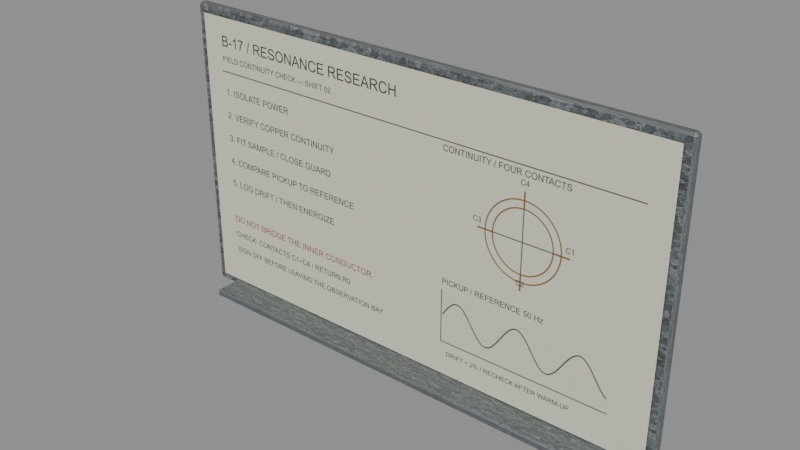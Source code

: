# Source: lab_notes_board.blend  (saved by Blender 5.2.45; exported with 4.5.12 LTS)
import bpy
from mathutils import Matrix  # noqa: F401  (used for matrix-valued properties, if any)

bpy.ops.wm.read_factory_settings(use_empty=True)
scene = bpy.context.scene
scene.name = 'Scene'

# ---- images (referenced by path relative to the original .blend; pixels are not part of the script)
import os
ASSET_DIR = os.environ.get("B2B_ASSET_DIR", "")  # directory of the original .blend (textures are referenced by path, not embedded)
HERE = os.path.dirname(os.path.abspath(__file__))  # packed textures are extracted next to this script under _unpacked/

def load_image(name, relpath, width, height, colorspace="sRGB"):
    """Load a texture the original file referenced (path relative to the .blend, or extracted next to this script)."""
    p = next((c for c in (os.path.join(HERE, relpath), os.path.join(ASSET_DIR, relpath)) if relpath and os.path.exists(c)), "")
    if p:
        img = bpy.data.images.load(p, check_existing=True)
        img.name = name
    else:  # same state as the original file: an image datablock whose file is absent (Cycles renders it pink)
        img = bpy.data.images.new(name, width, height)
        img.source = "FILE"
        img.filepath = "//" + (relpath or name)
    img.colorspace_settings.name = colorspace
    return img
img_laboratory_galvanized = load_image('Laboratory galvanized', '_unpacked/Laboratory_galvanized.6204e492.png', 512, 512, 'sRGB')
img_lab_notes_png = load_image('lab_notes.png', '_unpacked/lab_notes.b240fdf4.png', 1600, 900, 'sRGB')

# ---- materials (node trees are filled in below, after node groups)
mat_oxidized_aluminum_board_frame = bpy.data.materials.new('Oxidized aluminum board frame')
mat_oxidized_aluminum_board_frame.use_backface_culling = True
mat_original_b17_procedure_and_waveform_notes = bpy.data.materials.new('Original B17 procedure and waveform notes')
mat_original_b17_procedure_and_waveform_notes.use_backface_culling = True

# ---- material node trees
mat_oxidized_aluminum_board_frame.use_nodes = True; mat_oxidized_aluminum_board_frame.node_tree.nodes.clear()
_N = mat_oxidized_aluminum_board_frame.node_tree.nodes; _L = mat_oxidized_aluminum_board_frame.node_tree.links
n0 = _N.new('ShaderNodeBsdfPrincipled'); n0.name = 'Principled BSDF'; n0.location = (-200, 100)
n0.inputs[1].default_value = 0.85
n0.inputs[2].default_value = 0.65
n0.inputs[10].default_value = 0.005
n1 = _N.new('ShaderNodeOutputMaterial'); n1.name = 'Material Output'; n1.location = (200, 100)
n2 = _N.new('ShaderNodeTexImage'); n2.name = 'Image Texture'; n2.location = (0, 0)
n2.image = img_laboratory_galvanized
_L.new(n0.outputs[0], n1.inputs[0])
_L.new(n2.outputs[0], n0.inputs[0])
n1.is_active_output = True
mat_original_b17_procedure_and_waveform_notes.use_nodes = True; mat_original_b17_procedure_and_waveform_notes.node_tree.nodes.clear()
_N = mat_original_b17_procedure_and_waveform_notes.node_tree.nodes; _L = mat_original_b17_procedure_and_waveform_notes.node_tree.links
n0 = _N.new('ShaderNodeBsdfPrincipled'); n0.name = 'Principled BSDF'; n0.location = (-200, 100)
n0.inputs[2].default_value = 1.0
n0.inputs[10].default_value = 0.005
n1 = _N.new('ShaderNodeOutputMaterial'); n1.name = 'Material Output'; n1.location = (200, 100)
n2 = _N.new('ShaderNodeTexImage'); n2.name = 'Image Texture'; n2.location = (0, 0)
n2.image = img_lab_notes_png
_L.new(n0.outputs[0], n1.inputs[0])
_L.new(n2.outputs[0], n0.inputs[0])
n1.is_active_output = True

# ---- meshes
me_cube = bpy.data.meshes.new('Cube')
me_cube.from_pydata([(-0.892, -0.0095, -0.525), (-0.892, -0.0175, -0.517), (-0.9, -0.0095, -0.517), (-0.892, -0.0175, 0.517), (-0.892, -0.0095, 0.525), (-0.9, -0.0095, 0.517), (-0.892, 0.0095, -0.525), (-0.9, 0.0095, -0.517), (-0.892, 0.0175, -0.517), (-0.892, 0.0095, 0.525), (-0.892, 0.0175, 0.517), (-0.9, 0.0095, 0.517), (0.892, -0.0095, -0.525), (0.9, -0.0095, -0.517), (0.892, -0.0175, -0.517), (0.892, -0.0095, 0.525), (0.892, -0.0175, 0.517), (0.9, -0.0095, 0.517), (0.892, 0.0095, -0.525), (0.892, 0.0175, -0.517), (0.9, 0.0095, -0.517), (0.892, 0.0095, 0.525), (0.9, 0.0095, 0.517), (0.892, 0.0175, 0.517), (-0.796, -0.116, -0.5225), (-0.796, -0.12, -0.5185), (-0.8, -0.116, -0.5185), (-0.796, -0.12, -0.5015), (-0.796, -0.116, -0.4975), (-0.8, -0.116, -0.5015), (-0.796, -0.004, -0.5225), (-0.8, -0.004, -0.5185), (-0.796, 0.0, -0.5185), (-0.796, -0.004, -0.4975), (-0.796, 0.0, -0.5015), (-0.8, -0.004, -0.5015), (0.796, -0.116, -0.5225), (0.8, -0.116, -0.5185), (0.796, -0.12, -0.5185), (0.796, -0.116, -0.4975), (0.796, -0.12, -0.5015), (0.8, -0.116, -0.5015), (0.796, -0.004, -0.5225), (0.796, 0.0, -0.5185), (0.8, -0.004, -0.5185), (0.796, -0.004, -0.4975), (0.8, -0.004, -0.5015), (0.796, 0.0, -0.5015)], [], [(0, 1, 2), (3, 4, 5), (6, 7, 8), (9, 10, 11), (12, 13, 14), (15, 16, 17), (18, 19, 20), (21, 22, 23), (0, 7, 6), (3, 2, 1), (9, 5, 4), (8, 11, 10), (6, 19, 18), (21, 10, 9), (20, 23, 22), (18, 13, 12), (15, 22, 21), (14, 17, 16), (12, 1, 0), (4, 16, 15), (18, 0, 6), (5, 7, 2), (16, 1, 14), (9, 15, 21), (10, 19, 8), (22, 13, 20), (24, 25, 26), (27, 28, 29), (30, 31, 32), (33, 34, 35), (36, 37, 38), (39, 40, 41), (42, 43, 44), (45, 46, 47), (24, 31, 30), (27, 26, 25), (33, 29, 28), (32, 35, 34), (30, 43, 42), (45, 34, 33), (44, 47, 46), (42, 37, 36), (39, 46, 45), (38, 41, 40), (36, 25, 24), (28, 40, 39), (42, 24, 30), (29, 31, 26), (40, 25, 38), (33, 39, 45), (34, 43, 32), (46, 37, 44), (0, 2, 7), (3, 5, 2), (9, 11, 5), (8, 7, 11), (6, 8, 19), (21, 23, 10), (20, 19, 23), (18, 20, 13), (15, 17, 22), (14, 13, 17), (12, 14, 1), (4, 3, 16), (18, 12, 0), (5, 11, 7), (16, 3, 1), (9, 4, 15), (10, 23, 19), (22, 17, 13), (24, 26, 31), (27, 29, 26), (33, 35, 29), (32, 31, 35), (30, 32, 43), (45, 47, 34), (44, 43, 47), (42, 44, 37), (39, 41, 46), (38, 37, 41), (36, 38, 25), (28, 27, 40), (42, 36, 24), (29, 35, 31), (40, 27, 25), (33, 28, 39), (34, 47, 43), (46, 41, 37)])
_uv = me_cube.uv_layers.new(name='UVMap')
_uv.uv.foreach_set('vector', [1.009, 5.543, 1.009, 6.0, 1.0, 5.543, 4.985, 7.991, 5.0, 7.991, 4.985, 8.0, 1.009, 4.457, 1.0, 4.457, 1.009, 4.0, 5.0, 1.854, 4.985, 2.009, 4.985, 1.657, 2.991, 5.543, 3.011, 5.543, 3.003, 6.004, 5.004, 5.776, 4.985, 6.009, 4.985, 5.657, 2.991, 4.457, 3.003, 3.996, 3.011, 4.457, 5.004, 4.341, 4.985, 4.457, 4.985, 3.993, 1.009, 5.543, 1.0, 4.457, 1.009, 4.457, 4.985, 0.0, 3.015, 0.4571, 3.015, 0.0, 5.0, 1.854, 4.985, 0.4571, 5.0, 0.4571, 3.015, 2.009, 4.985, 1.657, 4.985, 2.009, 1.009, 4.457, 3.003, 3.996, 2.991, 4.457, 5.004, 4.341, 4.985, 2.009, 5.0, 1.854, 3.011, 4.457, 4.985, 3.993, 4.985, 4.457, 2.991, 4.457, 3.011, 5.543, 2.991, 5.543, 5.004, 5.776, 4.985, 4.457, 5.004, 4.341, 3.003, 6.004, 4.985, 5.657, 4.985, 6.009, 2.991, 5.543, 1.009, 6.0, 1.009, 5.543, 5.0, 7.991, 4.985, 6.009, 5.004, 5.776, 2.991, 4.457, 1.009, 5.543, 1.009, 4.457, 4.985, 0.4571, 3.015, 1.543, 3.015, 0.4571, 4.985, 6.009, 3.015, 7.991, 3.003, 6.004, 6.991, 4.457, 5.004, 5.776, 5.004, 4.341, 4.985, 2.009, 3.003, 3.996, 3.015, 2.009, 4.985, 4.457, 3.011, 5.543, 3.011, 4.457, 1.005, 5.933, 1.005, 6.0, 1.0, 5.933, 4.68, 7.995, 5.0, 7.995, 4.68, 8.0, 1.005, 4.067, 1.0, 4.067, 1.005, 4.0, 5.0, 1.981, 4.68, 2.005, 4.68, 1.95, 2.995, 5.933, 3.24, 5.933, 3.157, 6.002, 5.003, 5.969, 4.68, 6.005, 4.68, 5.95, 2.995, 4.067, 3.157, 3.997, 3.24, 4.067, 5.003, 4.049, 4.68, 4.067, 4.68, 3.996, 1.005, 5.933, 1.0, 4.067, 1.005, 4.067, 4.68, 0.0, 3.32, 0.06667, 3.32, 0.0, 5.0, 1.981, 4.68, 0.06667, 5.0, 0.06667, 3.32, 2.005, 4.68, 1.95, 4.68, 2.005, 1.005, 4.067, 3.157, 3.997, 2.995, 4.067, 5.003, 4.049, 4.68, 2.005, 5.0, 1.981, 3.24, 4.067, 4.68, 3.996, 4.68, 4.067, 2.995, 4.067, 3.24, 5.933, 2.995, 5.933, 5.003, 5.969, 4.68, 4.067, 5.003, 4.049, 3.157, 6.002, 4.68, 5.95, 4.68, 6.005, 2.995, 5.933, 1.005, 6.0, 1.005, 5.933, 5.0, 7.995, 4.68, 6.005, 5.003, 5.969, 2.995, 4.067, 1.005, 5.933, 1.005, 4.067, 4.68, 0.06667, 3.32, 1.933, 3.32, 0.06667, 4.68, 6.005, 3.32, 7.995, 3.157, 6.002, 6.995, 4.067, 5.003, 5.969, 5.003, 4.049, 4.68, 2.005, 3.157, 3.997, 3.32, 2.005, 4.68, 4.067, 3.24, 5.933, 3.24, 4.067, 1.009, 5.543, 1.0, 5.543, 1.0, 4.457, 4.985, 0.0, 4.985, 0.4571, 3.015, 0.4571, 5.0, 1.854, 4.985, 1.657, 4.985, 0.4571, 3.015, 2.009, 3.015, 1.543, 4.985, 1.657, 1.009, 4.457, 1.009, 4.0, 3.003, 3.996, 5.004, 4.341, 4.985, 3.993, 4.985, 2.009, 3.011, 4.457, 3.003, 3.996, 4.985, 3.993, 2.991, 4.457, 3.011, 4.457, 3.011, 5.543, 5.004, 5.776, 4.985, 5.657, 4.985, 4.457, 3.003, 6.004, 3.011, 5.543, 4.985, 5.657, 2.991, 5.543, 3.003, 6.004, 1.009, 6.0, 5.0, 7.991, 4.985, 7.991, 4.985, 6.009, 2.991, 4.457, 2.991, 5.543, 1.009, 5.543, 4.985, 0.4571, 4.985, 1.657, 3.015, 1.543, 4.985, 6.009, 4.985, 7.991, 3.015, 7.991, 6.991, 4.457, 6.991, 5.543, 5.004, 5.776, 4.985, 2.009, 4.985, 3.993, 3.003, 3.996, 4.985, 4.457, 4.985, 5.657, 3.011, 5.543, 1.005, 5.933, 1.0, 5.933, 1.0, 4.067, 4.68, 0.0, 4.68, 0.06667, 3.32, 0.06667, 5.0, 1.981, 4.68, 1.95, 4.68, 0.06667, 3.32, 2.005, 3.32, 1.933, 4.68, 1.95, 1.005, 4.067, 1.005, 4.0, 3.157, 3.997, 5.003, 4.049, 4.68, 3.996, 4.68, 2.005, 3.24, 4.067, 3.157, 3.997, 4.68, 3.996, 2.995, 4.067, 3.24, 4.067, 3.24, 5.933, 5.003, 5.969, 4.68, 5.95, 4.68, 4.067, 3.157, 6.002, 3.24, 5.933, 4.68, 5.95, 2.995, 5.933, 3.157, 6.002, 1.005, 6.0, 5.0, 7.995, 4.68, 7.995, 4.68, 6.005, 2.995, 4.067, 2.995, 5.933, 1.005, 5.933, 4.68, 0.06667, 4.68, 1.95, 3.32, 1.933, 4.68, 6.005, 4.68, 7.995, 3.32, 7.995, 6.995, 4.067, 6.995, 5.933, 5.003, 5.969, 4.68, 2.005, 4.68, 3.996, 3.157, 3.997, 4.68, 4.067, 4.68, 5.95, 3.24, 5.933])
me_cube.materials.append(mat_oxidized_aluminum_board_frame)
me_cube.update()
me_procedure_surface = bpy.data.meshes.new('Procedure surface')
me_procedure_surface.from_pydata([(-0.87, -0.021, 0.03), (0.87, -0.021, 0.03), (0.87, -0.021, 1.02), (-0.87, -0.021, 1.02)], [], [(1, 3, 0), (1, 2, 3)])
_uv = me_procedure_surface.uv_layers.new(name='UVMap')
_uv.uv.foreach_set('vector', [1.0, 0.0, 0.0, 1.0, 0.0, 0.0, 1.0, 0.0, 1.0, 1.0, 0.0, 1.0])
me_procedure_surface.materials.append(mat_original_b17_procedure_and_waveform_notes)
me_procedure_surface.update()

# ---- objects
ob_laboratory_procedure_board___1_8m_x_1_05m = bpy.data.objects.new('Laboratory procedure board - 1.8m x 1.05m', None)
ob_oxidized_aluminum_board_frame = bpy.data.objects.new('Oxidized aluminum board frame', me_cube)
ob_procedure_surface = bpy.data.objects.new('Procedure surface', me_procedure_surface)

# ---- transforms, parenting, visibility, modifiers, constraints
ob_laboratory_procedure_board___1_8m_x_1_05m.location = (0.0, 0.0, 0.0)
ob_oxidized_aluminum_board_frame.parent = ob_laboratory_procedure_board___1_8m_x_1_05m
ob_oxidized_aluminum_board_frame.location = (0.0, 0.0, 0.525)
ob_procedure_surface.parent = ob_laboratory_procedure_board___1_8m_x_1_05m
ob_procedure_surface.location = (0.0, 0.0, 0.0)

# ---- collection membership
scene.collection.objects.link(ob_laboratory_procedure_board___1_8m_x_1_05m)
scene.collection.objects.link(ob_oxidized_aluminum_board_frame)
scene.collection.objects.link(ob_procedure_surface)

# ---- scene / render settings (as saved in the file)
scene.frame_start = 1; scene.frame_end = 250; scene.frame_set(1)
scene.render.engine = 'BLENDER_EEVEE_NEXT'
scene.render.bake_bias = 0.0
scene.render.bake_samples = 0
scene.render.compositor_device = 'GPU'
scene.eevee.use_volume_custom_range = False
scene.eevee.fast_gi_thickness_near = 0.1
scene.eevee.fast_gi_thickness_far = 0.0
scene.eevee.ray_tracing_options.screen_trace_thickness = 0.1
bpy.context.view_layer.update()

# ---- added for rendering (the .blend has no active camera and no usable light): camera, sun + grey world if the file has none
cam_auto = bpy.data.cameras.new('AutoCamera')
cam_auto.lens = 50.0
cam_auto.sensor_width = 36.0
cam_auto.clip_end = 1000.0
ob_auto_camera = bpy.data.objects.new('AutoCamera', cam_auto)
scene.collection.objects.link(ob_auto_camera)
ob_auto_camera.location = (1.93224, -2.36993, 2.07079)
ob_auto_camera.rotation_euler = (1.09748, -7.21219e-08, 0.694738)
scene.camera = ob_auto_camera
light_auto_sun = bpy.data.lights.new('AutoSun', 'SUN')
light_auto_sun.energy = 3.0
light_auto_sun.angle = 0.0523599
ob_auto_sun = bpy.data.objects.new('AutoSun', light_auto_sun)
scene.collection.objects.link(ob_auto_sun)
ob_auto_sun.rotation_euler = (0.872665, 0.174533, 0.523599)
if scene.world is None:
    world_auto = bpy.data.worlds.new('AutoWorld')
    world_auto.color = (0.3, 0.3, 0.3)
    scene.world = world_auto
bpy.context.view_layer.update()
